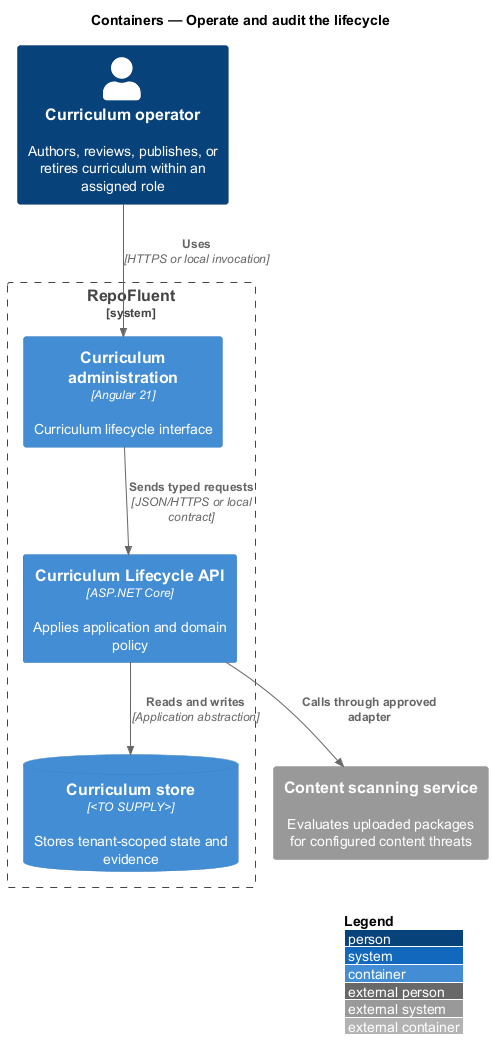

The diagram above was rendered by PlantUML. Its source (embedded in the PNG):
@startuml
!include <C4/C4_Container>
LAYOUT_WITH_LEGEND()
title Containers — Operate and audit the lifecycle

Person(actor, "Curriculum operator", "Authors, reviews, publishes, or retires curriculum within an assigned role")
System_Boundary(repofluent, "RepoFluent") {
  Container(entry, "Curriculum administration", "Angular 21", "Curriculum lifecycle interface")
  Container(api, "Curriculum Lifecycle API", "ASP.NET Core", "Applies application and domain policy")
  ContainerDb(store, "Curriculum store", "<TO SUPPLY>", "Stores tenant-scoped state and evidence")
}
System_Ext(dependency, "Content scanning service", "Evaluates uploaded packages for configured content threats")

Rel(actor, entry, "Uses", "HTTPS or local invocation")
Rel(entry, api, "Sends typed requests", "JSON/HTTPS or local contract")
Rel(api, store, "Reads and writes", "Application abstraction")
Rel(api, dependency, "Calls through approved adapter")
@enduml